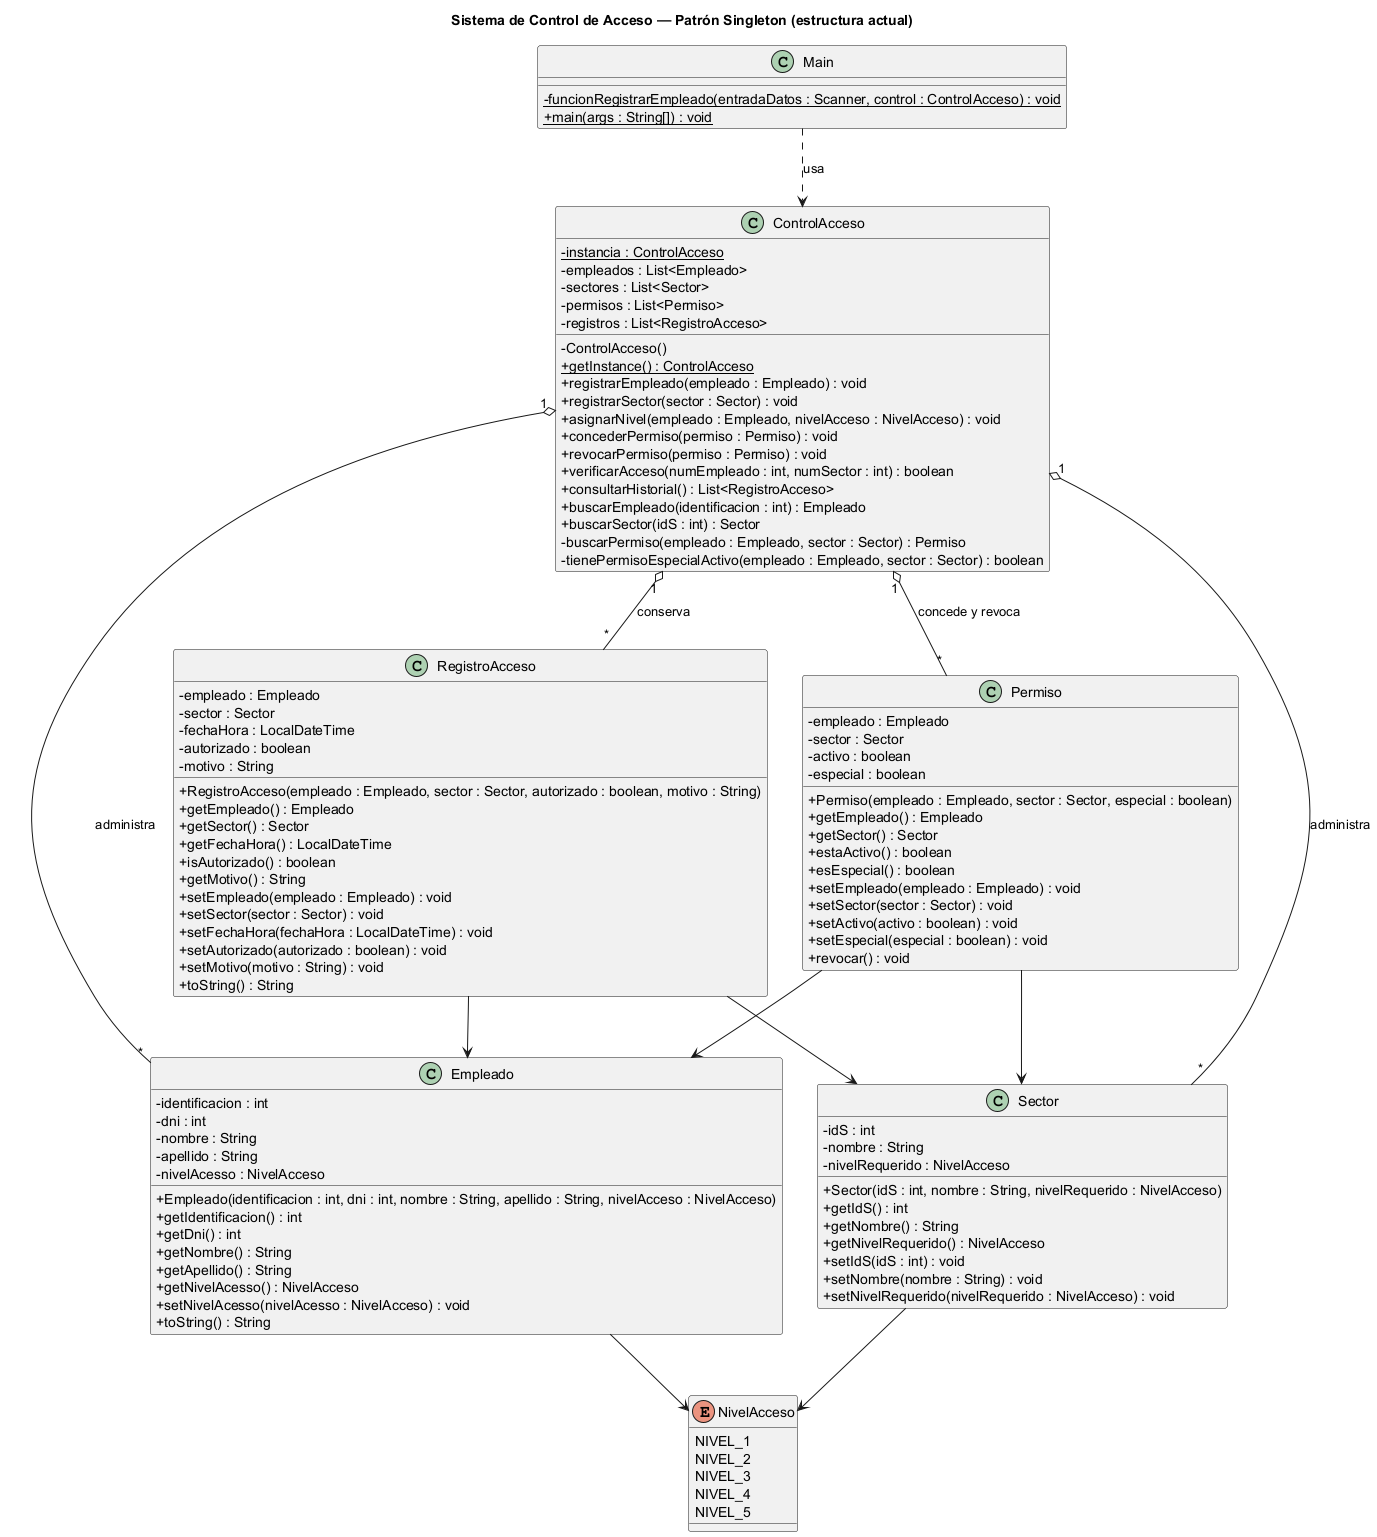

The diagram above was rendered by PlantUML. Its source (embedded in the PNG):
@startuml uml-clases
' Diagrama de clases de la Sección II, alineado al código de src/ en main.
' Renderizar en https://www.plantuml.com/plantuml/uml/ o con el plugin
' "PlantUML integration" de IntelliJ, y exportar a PNG para el PDF de entrega.

skinparam classAttributeIconSize 0
skinparam shadowing false

title Sistema de Control de Acceso — Patrón Singleton (estructura actual)

class ControlAcceso {
  {static} -instancia : ControlAcceso
  -empleados : List<Empleado>
  -sectores : List<Sector>
  -permisos : List<Permiso>
  -registros : List<RegistroAcceso>
  -ControlAcceso()
  {static} +getInstance() : ControlAcceso
  +registrarEmpleado(empleado : Empleado) : void
  +registrarSector(sector : Sector) : void
  +asignarNivel(empleado : Empleado, nivelAcceso : NivelAcceso) : void
  +concederPermiso(permiso : Permiso) : void
  +revocarPermiso(permiso : Permiso) : void
  +verificarAcceso(numEmpleado : int, numSector : int) : boolean
  +consultarHistorial() : List<RegistroAcceso>
  +buscarEmpleado(identificacion : int) : Empleado
  +buscarSector(idS : int) : Sector
  -buscarPermiso(empleado : Empleado, sector : Sector) : Permiso
  -tienePermisoEspecialActivo(empleado : Empleado, sector : Sector) : boolean
}

class Empleado {
  -identificacion : int
  -dni : int
  -nombre : String
  -apellido : String
  -nivelAcesso : NivelAcceso
  +Empleado(identificacion : int, dni : int, nombre : String, apellido : String, nivelAcceso : NivelAcceso)
  +getIdentificacion() : int
  +getDni() : int
  +getNombre() : String
  +getApellido() : String
  +getNivelAcesso() : NivelAcceso
  +setNivelAcesso(nivelAcesso : NivelAcceso) : void
  +toString() : String
}

class Sector {
  -idS : int
  -nombre : String
  -nivelRequerido : NivelAcceso
  +Sector(idS : int, nombre : String, nivelRequerido : NivelAcceso)
  +getIdS() : int
  +getNombre() : String
  +getNivelRequerido() : NivelAcceso
  +setIdS(idS : int) : void
  +setNombre(nombre : String) : void
  +setNivelRequerido(nivelRequerido : NivelAcceso) : void
}

class Permiso {
  -empleado : Empleado
  -sector : Sector
  -activo : boolean
  -especial : boolean
  +Permiso(empleado : Empleado, sector : Sector, especial : boolean)
  +getEmpleado() : Empleado
  +getSector() : Sector
  +estaActivo() : boolean
  +esEspecial() : boolean
  +setEmpleado(empleado : Empleado) : void
  +setSector(sector : Sector) : void
  +setActivo(activo : boolean) : void
  +setEspecial(especial : boolean) : void
  +revocar() : void
}

class RegistroAcceso {
  -empleado : Empleado
  -sector : Sector
  -fechaHora : LocalDateTime
  -autorizado : boolean
  -motivo : String
  +RegistroAcceso(empleado : Empleado, sector : Sector, autorizado : boolean, motivo : String)
  +getEmpleado() : Empleado
  +getSector() : Sector
  +getFechaHora() : LocalDateTime
  +isAutorizado() : boolean
  +getMotivo() : String
  +setEmpleado(empleado : Empleado) : void
  +setSector(sector : Sector) : void
  +setFechaHora(fechaHora : LocalDateTime) : void
  +setAutorizado(autorizado : boolean) : void
  +setMotivo(motivo : String) : void
  +toString() : String
}

enum NivelAcceso {
  NIVEL_1
  NIVEL_2
  NIVEL_3
  NIVEL_4
  NIVEL_5
}

class Main {
  {static} -funcionRegistrarEmpleado(entradaDatos : Scanner, control : ControlAcceso) : void
  {static} +main(args : String[]) : void
}

ControlAcceso "1" o-- "*" Empleado : administra
ControlAcceso "1" o-- "*" Sector : administra
ControlAcceso "1" o-- "*" Permiso : concede y revoca
ControlAcceso "1" o-- "*" RegistroAcceso : conserva
Permiso --> Empleado
Permiso --> Sector
RegistroAcceso --> Empleado
RegistroAcceso --> Sector
Empleado --> NivelAcceso
Sector --> NivelAcceso
Main ..> ControlAcceso : usa

@enduml